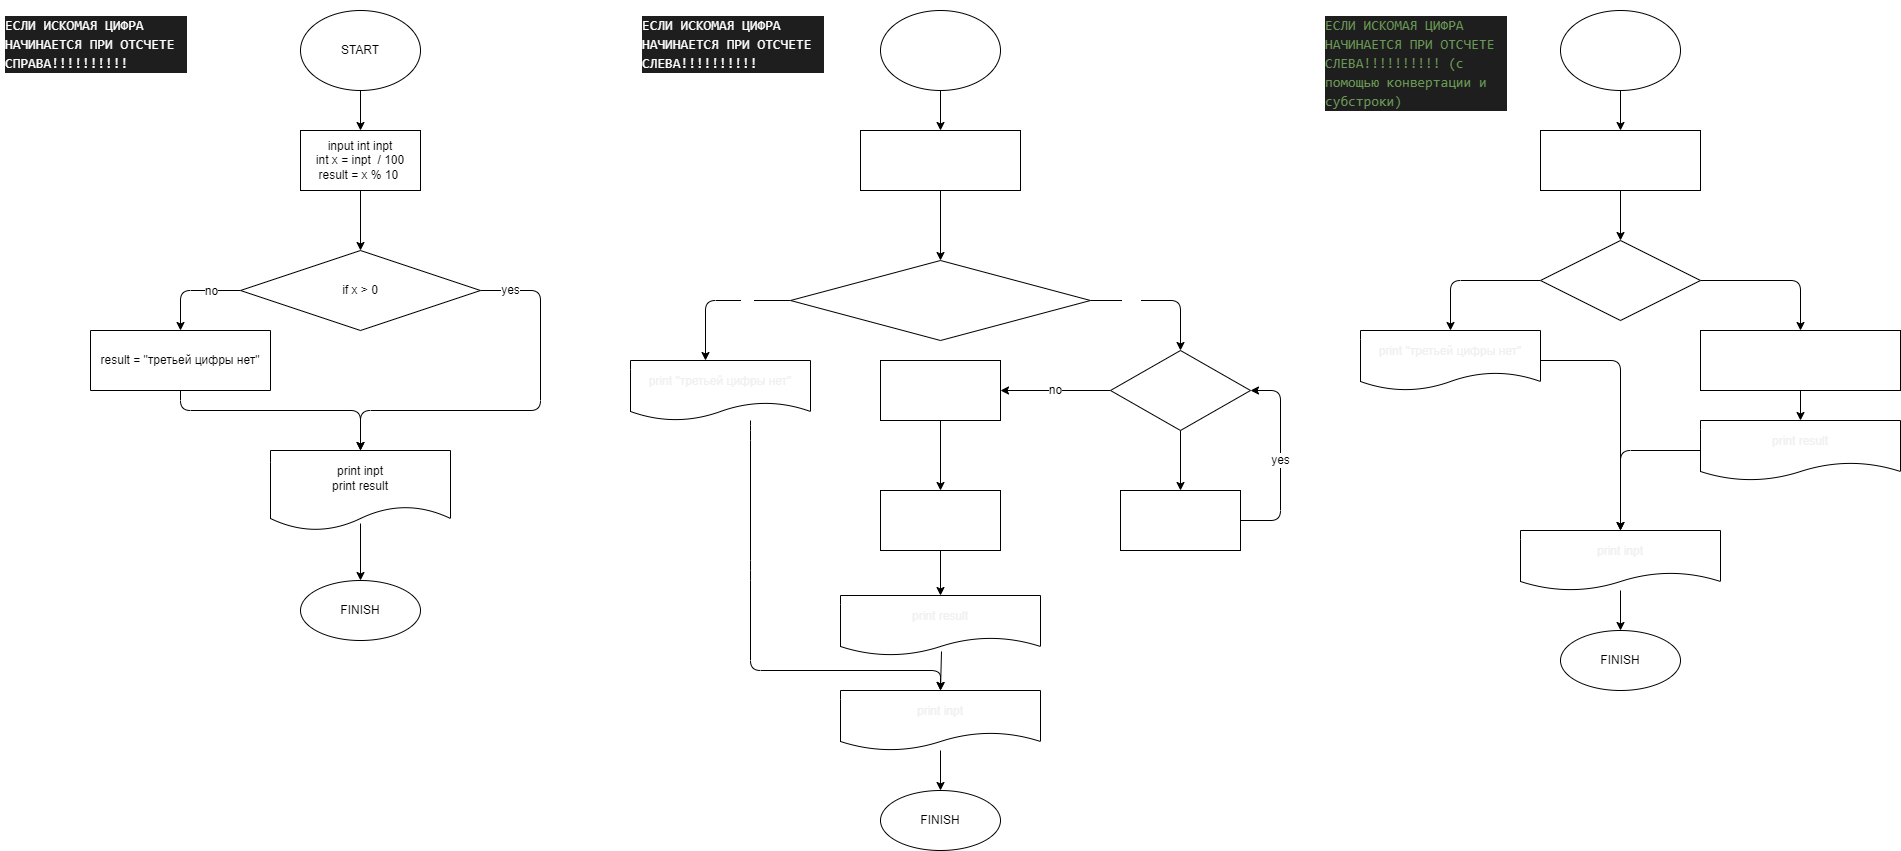

The diagram above was exported from draw.io. Its source (the exported page's mxGraphModel, read from the mxfile embedded in the PNG):
<mxGraphModel dx="1168" dy="1701" grid="1" gridSize="10" guides="1" tooltips="1" connect="1" arrows="1" fold="1" page="1" pageScale="1" pageWidth="827" pageHeight="1169" math="0" shadow="0">
  <root>
    <mxCell id="0" />
    <mxCell id="1" parent="0" />
    <mxCell id="4" value="" style="edgeStyle=none;html=1;" parent="1" source="2" target="3" edge="1">
      <mxGeometry relative="1" as="geometry" />
    </mxCell>
    <mxCell id="2" value="START" style="ellipse;whiteSpace=wrap;html=1;" parent="1" vertex="1">
      <mxGeometry x="300" width="120" height="80" as="geometry" />
    </mxCell>
    <mxCell id="6" value="" style="edgeStyle=none;html=1;" parent="1" source="3" target="5" edge="1">
      <mxGeometry relative="1" as="geometry" />
    </mxCell>
    <mxCell id="3" value="input int inpt&lt;br&gt;int x = inpt&amp;nbsp; / 100&lt;br&gt;result = x % 10&lt;span&gt;&amp;nbsp;&lt;/span&gt;" style="whiteSpace=wrap;html=1;" parent="1" vertex="1">
      <mxGeometry x="300" y="120" width="120" height="60" as="geometry" />
    </mxCell>
    <mxCell id="8" value="yes" style="edgeStyle=none;html=1;exitX=1;exitY=0.5;exitDx=0;exitDy=0;fontSize=12;" parent="1" source="5" edge="1">
      <mxGeometry x="-0.85" relative="1" as="geometry">
        <Array as="points">
          <mxPoint x="540" y="280" />
          <mxPoint x="540" y="400" />
          <mxPoint x="360" y="400" />
        </Array>
        <mxPoint as="offset" />
        <mxPoint x="360" y="440" as="targetPoint" />
      </mxGeometry>
    </mxCell>
    <mxCell id="10" value="" style="edgeStyle=none;html=1;exitX=0;exitY=0.5;exitDx=0;exitDy=0;entryX=0.5;entryY=1;entryDx=0;entryDy=0;" parent="1" source="5" target="9" edge="1">
      <mxGeometry relative="1" as="geometry">
        <Array as="points">
          <mxPoint x="180" y="280" />
        </Array>
      </mxGeometry>
    </mxCell>
    <mxCell id="18" value="no" style="edgeLabel;html=1;align=center;verticalAlign=middle;resizable=0;points=[];fontSize=12;" parent="10" vertex="1" connectable="0">
      <mxGeometry x="-0.18" relative="1" as="geometry">
        <mxPoint x="11" as="offset" />
      </mxGeometry>
    </mxCell>
    <mxCell id="5" value="if x &amp;gt; 0" style="rhombus;whiteSpace=wrap;html=1;" parent="1" vertex="1">
      <mxGeometry x="240" y="240" width="240" height="80" as="geometry" />
    </mxCell>
    <mxCell id="17" style="edgeStyle=none;html=1;exitX=0.5;exitY=0;exitDx=0;exitDy=0;entryX=0.5;entryY=0;entryDx=0;entryDy=0;" parent="1" source="9" target="11" edge="1">
      <mxGeometry relative="1" as="geometry">
        <Array as="points">
          <mxPoint x="180" y="400" />
          <mxPoint x="360" y="400" />
        </Array>
      </mxGeometry>
    </mxCell>
    <mxCell id="9" value="result = &quot;третьей цифры нет&quot;" style="whiteSpace=wrap;html=1;direction=west;" parent="1" vertex="1">
      <mxGeometry x="90" y="320" width="180" height="60" as="geometry" />
    </mxCell>
    <mxCell id="13" value="" style="edgeStyle=none;html=1;exitX=0.5;exitY=0.913;exitDx=0;exitDy=0;exitPerimeter=0;" parent="1" source="11" target="12" edge="1">
      <mxGeometry relative="1" as="geometry" />
    </mxCell>
    <mxCell id="11" value="print inpt&lt;br&gt;print result" style="shape=document;whiteSpace=wrap;html=1;boundedLbl=1;" parent="1" vertex="1">
      <mxGeometry x="270" y="440" width="180" height="80" as="geometry" />
    </mxCell>
    <mxCell id="12" value="FINISH" style="ellipse;whiteSpace=wrap;html=1;" parent="1" vertex="1">
      <mxGeometry x="300" y="570" width="120" height="60" as="geometry" />
    </mxCell>
    <mxCell id="20" value="&lt;h1&gt;&lt;div style=&quot;background-color: rgb(30 , 30 , 30) ; font-family: &amp;#34;consolas&amp;#34; , &amp;#34;courier new&amp;#34; , monospace ; font-weight: normal ; font-size: 14px ; line-height: 19px&quot;&gt;&lt;font color=&quot;#ffffff&quot;&gt;ЕСЛИ ИСКОМАЯ ЦИФРА НАЧИНАЕТСЯ ПРИ ОТСЧЕТЕ СПРАВА!!!!!!!!!!&lt;/font&gt;&lt;/div&gt;&lt;/h1&gt;" style="text;html=1;strokeColor=none;fillColor=none;spacing=5;spacingTop=-20;whiteSpace=wrap;overflow=hidden;rounded=0;" parent="1" vertex="1">
      <mxGeometry width="190" height="70" as="geometry" />
    </mxCell>
    <mxCell id="24" value="" style="edgeStyle=none;html=1;fontColor=#FFFFFF;" parent="1" source="21" target="23" edge="1">
      <mxGeometry relative="1" as="geometry" />
    </mxCell>
    <mxCell id="21" value="START" style="ellipse;whiteSpace=wrap;html=1;fontColor=#FFFFFF;" parent="1" vertex="1">
      <mxGeometry x="880" width="120" height="80" as="geometry" />
    </mxCell>
    <mxCell id="22" value="&lt;h1&gt;&lt;div style=&quot;background-color: rgb(30 , 30 , 30) ; font-family: &amp;#34;consolas&amp;#34; , &amp;#34;courier new&amp;#34; , monospace ; font-weight: normal ; font-size: 14px ; line-height: 19px&quot;&gt;ЕСЛИ ИСКОМАЯ ЦИФРА НАЧИНАЕТСЯ ПРИ ОТСЧЕТЕ СЛЕВА!!!!!!!!!!&lt;/div&gt;&lt;/h1&gt;" style="text;html=1;strokeColor=none;fillColor=none;spacing=5;spacingTop=-20;whiteSpace=wrap;overflow=hidden;rounded=0;fontColor=#FFFFFF;" parent="1" vertex="1">
      <mxGeometry x="637" width="190" height="80" as="geometry" />
    </mxCell>
    <mxCell id="26" value="" style="edgeStyle=none;html=1;fontColor=#FFFFFF;" parent="1" source="23" target="25" edge="1">
      <mxGeometry relative="1" as="geometry" />
    </mxCell>
    <mxCell id="23" value="int inpt&lt;br&gt;int n = 1&lt;br&gt;int res = 1" style="whiteSpace=wrap;html=1;fontColor=#FFFFFF;" parent="1" vertex="1">
      <mxGeometry x="860" y="120" width="160" height="60" as="geometry" />
    </mxCell>
    <mxCell id="28" value="yes" style="edgeStyle=none;html=1;fontColor=#FFFFFF;exitX=1;exitY=0.5;exitDx=0;exitDy=0;entryX=0.5;entryY=0;entryDx=0;entryDy=0;fontSize=12;" parent="1" source="25" target="39" edge="1">
      <mxGeometry x="-0.4179" relative="1" as="geometry">
        <Array as="points">
          <mxPoint x="1180" y="290" />
        </Array>
        <mxPoint as="offset" />
        <mxPoint x="1173.5" y="340" as="targetPoint" />
      </mxGeometry>
    </mxCell>
    <mxCell id="32" value="no" style="edgeStyle=none;html=1;fontColor=#FFFFFF;exitX=0;exitY=0.5;exitDx=0;exitDy=0;entryX=0.25;entryY=0;entryDx=0;entryDy=0;fontSize=12;" parent="1" source="25" edge="1">
      <mxGeometry x="-0.4074" relative="1" as="geometry">
        <Array as="points">
          <mxPoint x="705" y="290" />
        </Array>
        <mxPoint as="offset" />
        <mxPoint x="705" y="350" as="targetPoint" />
      </mxGeometry>
    </mxCell>
    <mxCell id="25" value="if inpt &amp;gt;= 100" style="rhombus;whiteSpace=wrap;html=1;fontColor=#FFFFFF;" parent="1" vertex="1">
      <mxGeometry x="790" y="250" width="300" height="80" as="geometry" />
    </mxCell>
    <mxCell id="38" style="edgeStyle=none;html=1;exitX=0.5;exitY=1;exitDx=0;exitDy=0;fontColor=#FFFFFF;entryX=0.5;entryY=0;entryDx=0;entryDy=0;" parent="1" target="71" edge="1">
      <mxGeometry relative="1" as="geometry">
        <mxPoint x="940" y="670" as="targetPoint" />
        <Array as="points">
          <mxPoint x="750" y="420" />
          <mxPoint x="750" y="560" />
          <mxPoint x="750" y="660" />
          <mxPoint x="940" y="660" />
        </Array>
        <mxPoint x="750" y="410" as="sourcePoint" />
      </mxGeometry>
    </mxCell>
    <mxCell id="35" value="" style="edgeStyle=none;html=1;fontColor=#FFFFFF;" parent="1" target="34" edge="1">
      <mxGeometry relative="1" as="geometry">
        <mxPoint x="940" y="740" as="sourcePoint" />
      </mxGeometry>
    </mxCell>
    <mxCell id="34" value="FINISH" style="ellipse;whiteSpace=wrap;html=1;" parent="1" vertex="1">
      <mxGeometry x="880" y="780" width="120" height="60" as="geometry" />
    </mxCell>
    <mxCell id="42" value="" style="edgeStyle=none;html=1;" parent="1" source="39" target="41" edge="1">
      <mxGeometry relative="1" as="geometry" />
    </mxCell>
    <mxCell id="45" value="no" style="edgeStyle=none;html=1;fontSize=12;" parent="1" source="39" target="44" edge="1">
      <mxGeometry relative="1" as="geometry" />
    </mxCell>
    <mxCell id="39" value="while n &amp;lt; input" style="rhombus;whiteSpace=wrap;html=1;fontColor=#FFFFFF;" parent="1" vertex="1">
      <mxGeometry x="1110" y="340" width="140" height="80" as="geometry" />
    </mxCell>
    <mxCell id="43" value="yes" style="edgeStyle=none;html=1;exitX=1;exitY=0.5;exitDx=0;exitDy=0;entryX=1;entryY=0.5;entryDx=0;entryDy=0;fontSize=12;" parent="1" source="41" target="39" edge="1">
      <mxGeometry relative="1" as="geometry">
        <Array as="points">
          <mxPoint x="1280" y="510" />
          <mxPoint x="1280" y="380" />
        </Array>
      </mxGeometry>
    </mxCell>
    <mxCell id="41" value="n = n * 10" style="whiteSpace=wrap;html=1;fontColor=#FFFFFF;" parent="1" vertex="1">
      <mxGeometry x="1120" y="480" width="120" height="60" as="geometry" />
    </mxCell>
    <mxCell id="47" value="" style="edgeStyle=none;html=1;" parent="1" source="44" target="46" edge="1">
      <mxGeometry relative="1" as="geometry" />
    </mxCell>
    <mxCell id="44" value="n = n / 100&lt;br&gt;res = inpt / n&lt;br&gt;" style="whiteSpace=wrap;html=1;fontColor=#FFFFFF;" parent="1" vertex="1">
      <mxGeometry x="880" y="350" width="120" height="60" as="geometry" />
    </mxCell>
    <mxCell id="48" style="edgeStyle=none;html=1;exitX=0.5;exitY=1;exitDx=0;exitDy=0;entryX=0.5;entryY=0;entryDx=0;entryDy=0;" parent="1" source="46" edge="1">
      <mxGeometry relative="1" as="geometry">
        <mxPoint x="940" y="585" as="targetPoint" />
      </mxGeometry>
    </mxCell>
    <mxCell id="46" value="n = n / 10&lt;br&gt;result = res / n" style="whiteSpace=wrap;html=1;fontColor=#FFFFFF;" parent="1" vertex="1">
      <mxGeometry x="880" y="480" width="120" height="60" as="geometry" />
    </mxCell>
    <mxCell id="49" value="&lt;h1&gt;&lt;div style=&quot;color: rgb(212 , 212 , 212) ; background-color: rgb(30 , 30 , 30) ; font-family: &amp;#34;consolas&amp;#34; , &amp;#34;courier new&amp;#34; , monospace ; font-weight: normal ; font-size: 14px ; line-height: 19px&quot;&gt;&lt;span style=&quot;color: #6a9955&quot;&gt;ЕСЛИ ИСКОМАЯ ЦИФРА НАЧИНАЕТСЯ ПРИ ОТСЧЕТЕ СЛЕВА!!!!!!!!!! (с помощью конвертации и субстроки)&lt;/span&gt;&lt;/div&gt;&lt;/h1&gt;" style="text;html=1;strokeColor=none;fillColor=none;spacing=5;spacingTop=-20;whiteSpace=wrap;overflow=hidden;rounded=0;" vertex="1" parent="1">
      <mxGeometry x="1320" width="190" height="120" as="geometry" />
    </mxCell>
    <mxCell id="62" style="edgeStyle=none;html=1;exitX=0.5;exitY=1;exitDx=0;exitDy=0;entryX=0.5;entryY=0;entryDx=0;entryDy=0;" edge="1" parent="1" source="50" target="51">
      <mxGeometry relative="1" as="geometry" />
    </mxCell>
    <mxCell id="50" value="START" style="ellipse;whiteSpace=wrap;html=1;fontColor=#FFFFFF;" vertex="1" parent="1">
      <mxGeometry x="1560" width="120" height="80" as="geometry" />
    </mxCell>
    <mxCell id="63" style="edgeStyle=none;html=1;exitX=0.5;exitY=1;exitDx=0;exitDy=0;entryX=0.5;entryY=0;entryDx=0;entryDy=0;" edge="1" parent="1" source="51" target="52">
      <mxGeometry relative="1" as="geometry" />
    </mxCell>
    <mxCell id="51" value="int inpt&lt;br&gt;string str = conver inpt&lt;br&gt;int len = str.Lengrh" style="whiteSpace=wrap;html=1;fontColor=#FFFFFF;" vertex="1" parent="1">
      <mxGeometry x="1540" y="120" width="160" height="60" as="geometry" />
    </mxCell>
    <mxCell id="54" value="" style="edgeStyle=none;html=1;exitX=1;exitY=0.5;exitDx=0;exitDy=0;entryX=0.5;entryY=0;entryDx=0;entryDy=0;" edge="1" parent="1" source="52" target="53">
      <mxGeometry relative="1" as="geometry">
        <Array as="points">
          <mxPoint x="1800" y="270" />
        </Array>
      </mxGeometry>
    </mxCell>
    <mxCell id="58" value="" style="edgeStyle=none;html=1;exitX=0;exitY=0.5;exitDx=0;exitDy=0;entryX=0.5;entryY=0;entryDx=0;entryDy=0;" edge="1" parent="1" source="52" target="57">
      <mxGeometry relative="1" as="geometry">
        <Array as="points">
          <mxPoint x="1450" y="270" />
        </Array>
      </mxGeometry>
    </mxCell>
    <mxCell id="52" value="if len &amp;gt; 2" style="rhombus;whiteSpace=wrap;html=1;fontColor=#FFFFFF;" vertex="1" parent="1">
      <mxGeometry x="1540" y="230" width="160" height="80" as="geometry" />
    </mxCell>
    <mxCell id="64" style="edgeStyle=none;html=1;exitX=0.5;exitY=1;exitDx=0;exitDy=0;entryX=0.5;entryY=0;entryDx=0;entryDy=0;" edge="1" parent="1" source="53" target="59">
      <mxGeometry relative="1" as="geometry" />
    </mxCell>
    <mxCell id="53" value="string res = str.Substring(2, 1)&lt;br&gt;int result = Convert.Toint32(res)" style="whiteSpace=wrap;html=1;fontColor=#FFFFFF;" vertex="1" parent="1">
      <mxGeometry x="1700" y="320" width="200" height="60" as="geometry" />
    </mxCell>
    <mxCell id="67" style="edgeStyle=none;html=1;exitX=1;exitY=0.5;exitDx=0;exitDy=0;entryX=0.5;entryY=0;entryDx=0;entryDy=0;" edge="1" parent="1" source="57" target="60">
      <mxGeometry relative="1" as="geometry">
        <mxPoint x="1605.8823529411766" y="490" as="targetPoint" />
        <Array as="points">
          <mxPoint x="1620" y="350" />
        </Array>
      </mxGeometry>
    </mxCell>
    <mxCell id="57" value="&lt;span style=&quot;color: rgb(240 , 240 , 240)&quot;&gt;print &quot;третьей цифры нет&quot;&lt;/span&gt;" style="shape=document;whiteSpace=wrap;html=1;boundedLbl=1;fontColor=#FFFFFF;" vertex="1" parent="1">
      <mxGeometry x="1360" y="320" width="180" height="60" as="geometry" />
    </mxCell>
    <mxCell id="65" style="edgeStyle=none;html=1;exitX=0;exitY=0.5;exitDx=0;exitDy=0;entryX=0.5;entryY=0;entryDx=0;entryDy=0;" edge="1" parent="1" source="59" target="60">
      <mxGeometry relative="1" as="geometry">
        <Array as="points">
          <mxPoint x="1620" y="440" />
        </Array>
      </mxGeometry>
    </mxCell>
    <mxCell id="59" value="&lt;span style=&quot;color: rgb(240 , 240 , 240)&quot;&gt;print result&lt;/span&gt;" style="shape=document;whiteSpace=wrap;html=1;boundedLbl=1;fontColor=#FFFFFF;" vertex="1" parent="1">
      <mxGeometry x="1700" y="410" width="200" height="60" as="geometry" />
    </mxCell>
    <mxCell id="68" style="edgeStyle=none;html=1;entryX=0.5;entryY=0;entryDx=0;entryDy=0;" edge="1" parent="1" source="60" target="61">
      <mxGeometry relative="1" as="geometry" />
    </mxCell>
    <mxCell id="60" value="&lt;span style=&quot;color: rgb(240 , 240 , 240)&quot;&gt;print inpt&lt;/span&gt;" style="shape=document;whiteSpace=wrap;html=1;boundedLbl=1;fontColor=#FFFFFF;" vertex="1" parent="1">
      <mxGeometry x="1520" y="520" width="200" height="60" as="geometry" />
    </mxCell>
    <mxCell id="61" value="FINISH" style="ellipse;whiteSpace=wrap;html=1;" vertex="1" parent="1">
      <mxGeometry x="1560" y="620" width="120" height="60" as="geometry" />
    </mxCell>
    <mxCell id="69" value="&lt;span style=&quot;color: rgb(240 , 240 , 240)&quot;&gt;print &quot;третьей цифры нет&quot;&lt;/span&gt;" style="shape=document;whiteSpace=wrap;html=1;boundedLbl=1;fontColor=#FFFFFF;" vertex="1" parent="1">
      <mxGeometry x="630" y="350" width="180" height="60" as="geometry" />
    </mxCell>
    <mxCell id="72" style="edgeStyle=none;html=1;exitX=0.505;exitY=0.933;exitDx=0;exitDy=0;entryX=0.5;entryY=0;entryDx=0;entryDy=0;exitPerimeter=0;" edge="1" parent="1" source="70" target="71">
      <mxGeometry relative="1" as="geometry" />
    </mxCell>
    <mxCell id="70" value="&lt;span style=&quot;color: rgb(240 , 240 , 240)&quot;&gt;print result&lt;/span&gt;" style="shape=document;whiteSpace=wrap;html=1;boundedLbl=1;fontColor=#FFFFFF;" vertex="1" parent="1">
      <mxGeometry x="840" y="585" width="200" height="60" as="geometry" />
    </mxCell>
    <mxCell id="71" value="&lt;span style=&quot;color: rgb(240 , 240 , 240)&quot;&gt;print inpt&lt;/span&gt;" style="shape=document;whiteSpace=wrap;html=1;boundedLbl=1;fontColor=#FFFFFF;" vertex="1" parent="1">
      <mxGeometry x="840" y="680" width="200" height="60" as="geometry" />
    </mxCell>
  </root>
</mxGraphModel>